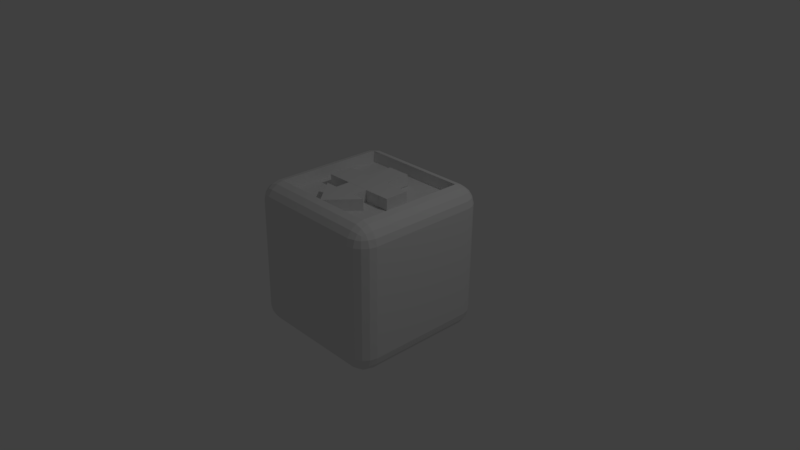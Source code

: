 # Source: switchToRight.blend  (saved by Blender 2.79.0; exported with 4.5.12 LTS)
import bpy
from mathutils import Matrix  # noqa: F401  (used for matrix-valued properties, if any)

bpy.ops.wm.read_factory_settings(use_empty=True)
scene = bpy.context.scene
scene.name = 'Scene'

# ---- collections
col_collection_1 = bpy.data.collections.new('Collection 1'); scene.collection.children.link(col_collection_1)

# ---- materials (node trees are filled in below, after node groups)
mat_material = bpy.data.materials.new('Material')
mat_material.alpha_threshold = 0.0
mat_material.use_transparent_shadow = False
mat_material.roughness = 0.5
mat_material.line_color = (0.0, 0.0, 0.0, 1.0)
mat_material_001 = bpy.data.materials.new('Material.001')
mat_material_001.alpha_threshold = 0.0
mat_material_001.use_transparent_shadow = False
mat_material_001.roughness = 0.5
mat_material_001.line_color = (0.0, 0.0, 0.0, 1.0)
mat_material_002 = bpy.data.materials.new('Material.002')
mat_material_002.alpha_threshold = 0.0
mat_material_002.use_transparent_shadow = False
mat_material_002.roughness = 0.5
mat_material_002.line_color = (0.0, 0.0, 0.0, 1.0)

# ---- material node trees

# ---- world
world_world = bpy.data.worlds.new('World'); scene.world = world_world
world_world.color = (0.05088, 0.05088, 0.05088)
world_world.use_sun_shadow = False
world_world.sun_shadow_jitter_overblur = 0.0
world_world.cycles.sampling_method = 'MANUAL'

# ---- cameras
cam_camera = bpy.data.cameras.new('Camera')
cam_camera.clip_end = 100.0
cam_camera.lens = 35.0
cam_camera.sensor_width = 32.0
cam_camera.sensor_height = 18.0
cam_camera.ortho_scale = 7.314
cam_camera.dof.focus_distance = 0.0
cam_camera.dof.aperture_fstop = 128.0

# ---- lights
light_lamp = bpy.data.lights.new('Lamp', 'POINT')
light_lamp.transmission_factor = 0.0
light_lamp.cutoff_distance = 30.0
light_lamp.energy = 100.0
light_lamp.shadow_buffer_clip_start = 1.001
light_lamp.shadow_soft_size = 0.1
light_lamp.shadow_maximum_resolution = 0.006
light_lamp.use_absolute_resolution = True

# ---- meshes
me_cube_001 = bpy.data.meshes.new('Cube.001')
me_cube_001.from_pydata([(0.3399, 0.2798, 0.998), (0.1678, -0.6097, 1.001), (-0.1605, -0.6083, 1.002), (-0.3276, 0.2826, 0.9992), (0.1687, 0.279, 0.9993), (0.005432, 0.6653, 0.9986), (0.003679, -0.609, 1.001), (-0.1596, 0.2804, 1.001), (0.004555, 0.2797, 0.9999), (0.168, 0.2761, 0.8441), (0.1671, -0.6126, 0.8454), (0.004721, 0.6624, 0.8433), (0.3392, 0.2769, 0.8427), (0.002969, -0.6119, 0.846), (-0.1612, -0.6112, 0.8466), (-0.1603, 0.2775, 0.8453), (-0.3283, 0.2797, 0.8439)], [], [(8, 7, 2, 6), (3, 5, 11, 16), (6, 2, 14, 13), (0, 4, 9, 12), (4, 8, 6, 1), (0, 5, 8, 4), (5, 3, 7, 8), (7, 3, 16, 15), (1, 6, 13, 10), (4, 1, 10, 9), (2, 7, 15, 14), (5, 0, 12, 11)])
me_cube_001.materials.append(mat_material)
me_cube_001.use_remesh_preserve_volume = False
me_cube_001.use_remesh_preserve_attributes = False
me_cube_001.use_mirror_vertex_groups = False
me_cube_001.update()
me_cube = bpy.data.meshes.new('Cube')
me_cube.from_pydata([(1.001, 0.7402, -0.7647), (0.7526, 0.7391, -1.011), (0.755, 0.9885, -0.7661), (0.9782, 0.7394, -0.857), (0.9232, 0.7389, -0.9346), (0.9791, 0.8327, -0.7655), (0.953, 0.8334, -0.8593), (0.9095, 0.8283, -0.9212), (0.8908, 0.8764, -0.9025), (0.7532, 0.8317, -0.9894), (0.7539, 0.9101, -0.9356), (0.8452, 0.7388, -0.9889), (0.8472, 0.8329, -0.9642), (0.843, 0.8955, -0.9216), (0.8473, 0.9659, -0.7662), (0.9249, 0.9108, -0.766), (0.7545, 0.9655, -0.8583), (0.8482, 0.9393, -0.8599), (0.9102, 0.8958, -0.855), (0.9927, -0.7657, -0.7499), (0.7444, -1.011, -0.7464), (0.7446, -0.7668, -0.9958), (0.9701, -0.858, -0.7489), (0.915, -0.9356, -0.7478), (0.9701, -0.7665, -0.8422), (0.944, -0.8602, -0.8426), (0.9005, -0.9221, -0.8371), (0.8813, -0.9034, -0.885), (0.7441, -0.9902, -0.839), (0.744, -0.9363, -0.9173), (0.8369, -0.9898, -0.747), (0.8381, -0.9651, -0.8411), (0.8333, -0.9224, -0.9037), (0.8371, -0.7671, -0.9741), (0.9152, -0.767, -0.9198), (0.7442, -0.859, -0.9728), (0.8381, -0.8607, -0.9475), (0.9005, -0.856, -0.9046), (-0.7616, -1.003, -0.7398), (-1.007, -0.755, -0.7412), (-0.7614, -0.7587, -0.9893), (-0.8539, -0.9807, -0.7397), (-0.9314, -0.9256, -0.7399), (-0.7619, -0.9821, -0.8325), (-0.8556, -0.956, -0.8338), (-0.9175, -0.9124, -0.8293), (-0.8986, -0.8938, -0.8773), (-0.9856, -0.756, -0.8337), (-0.9313, -0.7571, -0.9118), (-0.9857, -0.8475, -0.7404), (-0.9604, -0.85, -0.8343), (-0.9175, -0.8462, -0.8967), (-0.7618, -0.8509, -0.9662), (-0.7619, -0.9282, -0.9108), (-0.8537, -0.758, -0.9668), (-0.8555, -0.8516, -0.9402), (-0.851, -0.9134, -0.8964), (-0.7509, 0.9966, -0.7596), (-0.7533, 0.7472, -1.004), (-0.9993, 0.7509, -0.7561), (-0.7515, 0.9736, -0.8518), (-0.7521, 0.9182, -0.929), (-0.8435, 0.975, -0.7589), (-0.8455, 0.9484, -0.8525), (-0.8413, 0.9046, -0.9143), (-0.8891, 0.8859, -0.8948), (-0.8457, 0.7479, -0.9816), (-0.9232, 0.7488, -0.9266), (-0.7527, 0.8398, -0.9829), (-0.8465, 0.842, -0.9569), (-0.9085, 0.8381, -0.9133), (-0.9766, 0.8432, -0.7571), (-0.9216, 0.9207, -0.7581), (-0.9775, 0.7499, -0.8486), (-0.9514, 0.8436, -0.851), (-0.9078, 0.9056, -0.8472), (0.7616, 1.003, 0.7398), (1.007, 0.755, 0.7412), (0.7619, 0.9821, 0.8325), (0.7619, 0.9282, 0.9108), (0.8539, 0.9807, 0.7397), (0.8556, 0.956, 0.8338), (0.851, 0.9134, 0.8964), (0.8986, 0.8938, 0.8773), (0.8537, 0.758, 0.9668), (0.9313, 0.7571, 0.9118), (0.7618, 0.8509, 0.9662), (0.8555, 0.8516, 0.9402), (0.9175, 0.8462, 0.8967), (0.9857, 0.8475, 0.7404), (0.9315, 0.9256, 0.7399), (0.9856, 0.756, 0.8337), (0.9604, 0.85, 0.8343), (0.9175, 0.9124, 0.8293), (0.7509, -0.9966, 0.7596), (0.9993, -0.7509, 0.7561), (0.8435, -0.975, 0.7589), (0.9216, -0.9208, 0.7581), (0.7515, -0.9736, 0.8518), (0.8455, -0.9484, 0.8525), (0.9078, -0.9056, 0.8472), (0.8891, -0.8859, 0.8948), (0.9775, -0.7499, 0.8486), (0.9233, -0.7488, 0.9266), (0.9766, -0.8432, 0.7571), (0.9514, -0.8436, 0.851), (0.9085, -0.8381, 0.9133), (0.7527, -0.8398, 0.9829), (0.7521, -0.9182, 0.929), (0.8457, -0.7479, 0.9816), (0.8465, -0.842, 0.9569), (0.8413, -0.9046, 0.9143), (-1.001, -0.7402, 0.7647), (-0.755, -0.9885, 0.7661), (-0.9791, -0.8327, 0.7655), (-0.9249, -0.9108, 0.766), (-0.9782, -0.7394, 0.857), (-0.953, -0.8334, 0.8593), (-0.9102, -0.8958, 0.855), (-0.8908, -0.8763, 0.9025), (-0.7545, -0.9655, 0.8583), (-0.7539, -0.9101, 0.9355), (-0.8473, -0.9659, 0.7662), (-0.8482, -0.9393, 0.8598), (-0.843, -0.8955, 0.9216), (-0.8451, -0.7388, 0.9889), (-0.9232, -0.7389, 0.9346), (-0.7532, -0.8317, 0.9894), (-0.8472, -0.8329, 0.9642), (-0.9095, -0.8283, 0.9212), (-0.9927, 0.7657, 0.7499), (-0.7444, 1.011, 0.7464), (-0.9702, 0.7665, 0.8422), (-0.9152, 0.767, 0.9198), (-0.9701, 0.858, 0.7489), (-0.944, 0.8603, 0.8426), (-0.9005, 0.856, 0.9046), (-0.8813, 0.9034, 0.885), (-0.7442, 0.859, 0.9728), (-0.744, 0.9363, 0.9174), (-0.8371, 0.7671, 0.9741), (-0.8382, 0.8607, 0.9475), (-0.8333, 0.9224, 0.9037), (-0.8369, 0.9898, 0.747), (-0.915, 0.9356, 0.7478), (-0.7441, 0.9902, 0.839), (-0.838, 0.9651, 0.8411), (-0.9005, 0.9221, 0.8371), (0.7614, 0.7587, 0.9893), (0.7533, -0.7472, 1.004), (-0.7446, 0.7668, 0.9958), (-0.7526, -0.7391, 1.011), (0.7607, 0.7558, 0.834), (0.7526, -0.7501, 0.8488), (-0.7453, 0.7639, 0.8405), (-0.7533, -0.742, 0.8554), (0.168, 0.2761, 0.8441), (0.1671, -0.6126, 0.8454), (0.004721, 0.6624, 0.8433), (0.3392, 0.2769, 0.8427), (0.002969, -0.6119, 0.846), (-0.1612, -0.6112, 0.8466), (-0.1603, 0.2775, 0.8453), (-0.3283, 0.2797, 0.8439)], [], [(76, 2, 57, 131), (1, 21, 40, 58), (39, 112, 130, 59), (20, 94, 113, 38), (0, 3, 6, 5), (3, 4, 7, 6), (5, 6, 18, 15), (6, 7, 8, 18), (1, 9, 12, 11), (9, 10, 13, 12), (11, 12, 7, 4), (12, 13, 8, 7), (2, 14, 17, 16), (14, 15, 18, 17), (16, 17, 13, 10), (17, 18, 8, 13), (19, 22, 25, 24), (22, 23, 26, 25), (24, 25, 37, 34), (25, 26, 27, 37), (20, 28, 31, 30), (28, 29, 32, 31), (30, 31, 26, 23), (31, 32, 27, 26), (21, 33, 36, 35), (33, 34, 37, 36), (35, 36, 32, 29), (36, 37, 27, 32), (38, 41, 44, 43), (41, 42, 45, 44), (43, 44, 56, 53), (44, 45, 46, 56), (39, 47, 50, 49), (47, 48, 51, 50), (49, 50, 45, 42), (50, 51, 46, 45), (40, 52, 55, 54), (52, 53, 56, 55), (54, 55, 51, 48), (55, 56, 46, 51), (57, 60, 63, 62), (60, 61, 64, 63), (62, 63, 75, 72), (63, 64, 65, 75), (58, 66, 69, 68), (66, 67, 70, 69), (68, 69, 64, 61), (69, 70, 65, 64), (59, 71, 74, 73), (71, 72, 75, 74), (73, 74, 70, 67), (74, 75, 65, 70), (76, 78, 81, 80), (78, 79, 82, 81), (80, 81, 93, 90), (81, 82, 83, 93), (148, 84, 87, 86), (84, 85, 88, 87), (86, 87, 82, 79), (87, 88, 83, 82), (77, 89, 92, 91), (89, 90, 93, 92), (91, 92, 88, 85), (92, 93, 83, 88), (94, 96, 99, 98), (96, 97, 100, 99), (98, 99, 111, 108), (99, 100, 101, 111), (95, 102, 105, 104), (102, 103, 106, 105), (104, 105, 100, 97), (105, 106, 101, 100), (149, 107, 110, 109), (107, 108, 111, 110), (109, 110, 106, 103), (110, 111, 101, 106), (112, 114, 117, 116), (114, 115, 118, 117), (116, 117, 129, 126), (117, 118, 119, 129), (113, 120, 123, 122), (120, 121, 124, 123), (122, 123, 118, 115), (123, 124, 119, 118), (151, 125, 128, 127), (125, 126, 129, 128), (127, 128, 124, 121), (128, 129, 119, 124), (130, 132, 135, 134), (132, 133, 136, 135), (134, 135, 147, 144), (135, 136, 137, 147), (150, 138, 141, 140), (138, 139, 142, 141), (140, 141, 136, 133), (141, 142, 137, 136), (131, 143, 146, 145), (143, 144, 147, 146), (145, 146, 142, 139), (146, 147, 137, 142), (0, 19, 24, 3), (3, 24, 34, 4), (4, 34, 33, 11), (11, 33, 21, 1), (1, 58, 68, 9), (9, 68, 61, 10), (10, 61, 60, 16), (16, 60, 57, 2), (2, 76, 80, 14), (14, 80, 90, 15), (15, 90, 89, 5), (5, 89, 77, 0), (20, 38, 43, 28), (28, 43, 53, 29), (29, 53, 52, 35), (35, 52, 40, 21), (19, 95, 104, 22), (22, 104, 97, 23), (23, 97, 96, 30), (30, 96, 94, 20), (39, 59, 73, 47), (47, 73, 67, 48), (48, 67, 66, 54), (54, 66, 58, 40), (38, 113, 122, 41), (41, 122, 115, 42), (42, 115, 114, 49), (49, 114, 112, 39), (59, 130, 134, 71), (71, 134, 144, 72), (72, 144, 143, 62), (62, 143, 131, 57), (148, 149, 109, 84), (84, 109, 103, 85), (85, 103, 102, 91), (91, 102, 95, 77), (76, 131, 145, 78), (78, 145, 139, 79), (79, 139, 138, 86), (86, 138, 150, 148), (149, 151, 127, 107), (107, 127, 121, 108), (108, 121, 120, 98), (98, 120, 113, 94), (151, 150, 140, 125), (125, 140, 133, 126), (126, 133, 132, 116), (116, 132, 130, 112), (0, 77, 95, 19), (150, 151, 155, 154), (159, 156, 157, 153, 152), (163, 158, 159, 152, 154), (157, 160, 161, 155, 153), (161, 162, 163, 154, 155), (148, 150, 154, 152), (151, 149, 153, 155), (149, 148, 152, 153), (156, 159, 158, 163, 162, 161, 160, 157)])
me_cube.materials.append(mat_material)
me_cube.use_remesh_preserve_volume = False
me_cube.use_remesh_preserve_attributes = False
me_cube.use_mirror_vertex_groups = False
me_cube.update()
me_cube_002 = bpy.data.meshes.new('Cube.002')
me_cube_002.from_pydata([(0.1678, -0.6097, 1.001), (-0.1605, -0.6083, 1.002), (0.1687, 0.279, 0.9993), (0.003679, -0.609, 1.001), (-0.1596, 0.2804, 1.001), (0.004555, 0.2797, 0.9999), (0.168, 0.2761, 0.8441), (0.1671, -0.6126, 0.8454), (0.002969, -0.6119, 0.846), (-0.1612, -0.6112, 0.8466), (-0.1603, 0.2775, 0.8453)], [], [(5, 4, 1, 3), (3, 1, 9, 8), (2, 5, 3, 0), (0, 3, 8, 7), (2, 0, 7, 6), (1, 4, 10, 9)])
me_cube_002.materials.append(mat_material_001)
me_cube_002.use_remesh_preserve_volume = False
me_cube_002.use_remesh_preserve_attributes = False
me_cube_002.use_mirror_vertex_groups = False
me_cube_002.update()
me_cube_003 = bpy.data.meshes.new('Cube.003')
me_cube_003.from_pydata([(0.1678, -0.6097, 1.001), (-0.1605, -0.6083, 1.002), (0.1687, 0.279, 0.9993), (0.003679, -0.609, 1.001), (-0.1596, 0.2804, 1.001), (0.004555, 0.2797, 0.9999), (0.168, 0.2761, 0.8441), (0.1671, -0.6126, 0.8454), (0.002969, -0.6119, 0.846), (-0.1612, -0.6112, 0.8466), (-0.1603, 0.2775, 0.8453)], [], [(5, 4, 1, 3), (3, 1, 9, 8), (2, 5, 3, 0), (0, 3, 8, 7), (2, 0, 7, 6), (1, 4, 10, 9)])
me_cube_003.materials.append(mat_material_002)
me_cube_003.use_remesh_preserve_volume = False
me_cube_003.use_remesh_preserve_attributes = False
me_cube_003.use_mirror_vertex_groups = False
me_cube_003.update()

# ---- objects
ob_cube_001 = bpy.data.objects.new('Cube.001', me_cube_001)
ob_cube = bpy.data.objects.new('Cube', me_cube)
ob_lamp = bpy.data.objects.new('Lamp', light_lamp)
ob_camera = bpy.data.objects.new('Camera', cam_camera)
ob_cube_002 = bpy.data.objects.new('Cube.002', me_cube_002)
ob_cube_003 = bpy.data.objects.new('Cube.003', me_cube_003)

# ---- transforms, parenting, visibility, modifiers, constraints
ob_cube_001.location = (0.0, -0.08427, 0.0)
ob_cube_001.rotation_euler = (0.0, -0.0, 3.142)
ob_cube_001.lock_rotations_4d = False
ob_cube_001.empty_display_type = 'ARROWS'
ob_cube_001.lineart.crease_threshold = 0.0
ob_cube.location = (0.0, 0.0, 0.0)
ob_cube.lock_rotations_4d = False
ob_cube.empty_display_type = 'ARROWS'
ob_cube.lineart.crease_threshold = 0.0
ob_lamp.location = (4.076, 1.005, 5.904)
ob_lamp.rotation_euler = (0.6503, 0.05522, 1.866)
ob_lamp.lock_rotations_4d = False
ob_lamp.empty_display_type = 'ARROWS'
ob_lamp.color = (0.0, 0.0, 0.0, 0.0)
ob_lamp.lineart.crease_threshold = 0.0
ob_camera.location = (7.481, -6.508, 5.344)
ob_camera.rotation_euler = (1.109, 0.0, 0.8149)
ob_camera.lock_rotations_4d = False
ob_camera.empty_display_type = 'ARROWS'
ob_camera.color = (0.0, 0.0, 0.0, 0.0)
ob_camera.display_type = 'WIRE'
ob_camera.lineart.crease_threshold = 0.0
ob_cube_002.location = (-0.08576, -0.004013, 0.0)
ob_cube_002.rotation_euler = (0.0, -0.0, 1.571)
ob_cube_002.lock_rotations_4d = False
ob_cube_002.empty_display_type = 'ARROWS'
ob_cube_002.lineart.crease_threshold = 0.0
ob_cube_003.location = (0.0961, 0.0, 0.0)
ob_cube_003.rotation_euler = (0.0, -0.0, 4.712)
ob_cube_003.lock_rotations_4d = False
ob_cube_003.empty_display_type = 'ARROWS'
ob_cube_003.lineart.crease_threshold = 0.0

# ---- collection membership
col_collection_1.objects.link(ob_cube_001)
col_collection_1.objects.link(ob_cube)
col_collection_1.objects.link(ob_lamp)
col_collection_1.objects.link(ob_camera)
col_collection_1.objects.link(ob_cube_002)
col_collection_1.objects.link(ob_cube_003)

# ---- scene / render settings (as saved in the file)
scene.camera = ob_camera
scene.frame_start = 1; scene.frame_end = 250; scene.frame_set(1)
scene.render.engine = 'BLENDER_EEVEE_NEXT'
scene.render.resolution_percentage = 50
scene.render.dither_intensity = 0.0
scene.cycles.use_denoising = False
scene.cycles.samples = 128
scene.cycles.sampling_pattern = 'TABULATED_SOBOL'
scene.cycles.use_adaptive_sampling = False
scene.cycles.use_light_tree = False
scene.cycles.blur_glossy = 0.0
scene.cycles.sample_clamp_indirect = 0.0
scene.view_settings.view_transform = 'Standard'
bpy.context.view_layer.update()
